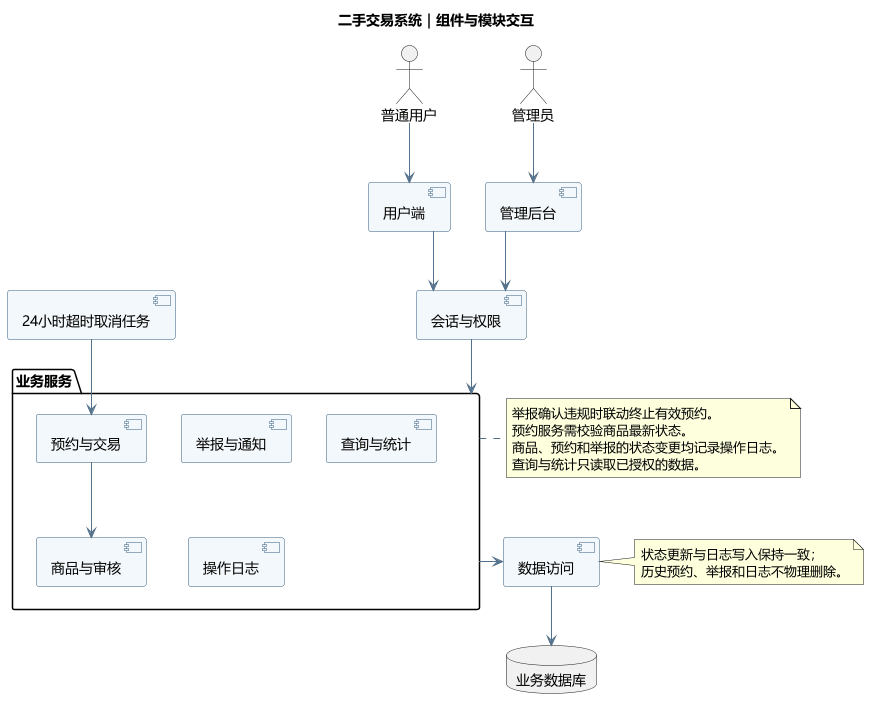

The diagram above was rendered by PlantUML. Its source (embedded in the PNG):
@startuml
title 二手交易系统｜组件与模块交互
skinparam defaultFontName Microsoft YaHei
skinparam backgroundColor #FFFFFF
skinparam componentBackgroundColor #F3F8FC
skinparam componentBorderColor #355C7D
skinparam ArrowColor #54718B
skinparam shadowing false
skinparam linetype ortho
top to bottom direction

actor 普通用户 as User
actor 管理员 as Admin
component "用户端" as Front
component "管理后台" as Back
component "会话与权限" as Auth

package "业务服务" as Core {
  component "商品与审核" as Product
  component "预约与交易" as Booking
  component "举报与通知" as Moderation
  component "查询与统计" as Query
  component "操作日志" as Audit
}
component "24小时超时取消任务" as Timeout
component "数据访问" as Data
database "业务数据库" as DB

User -down-> Front
Admin -down-> Back
Front -down-> Auth
Back -down-> Auth
Auth -down-> Core
Core -down-> Data
Data -down-> DB
Timeout --> Booking
Booking --> Product

note right of Core
  举报确认违规时联动终止有效预约。
  预约服务需校验商品最新状态。
  商品、预约和举报的状态变更均记录操作日志。
  查询与统计只读取已授权的数据。
end note
note right of Data
  状态更新与日志写入保持一致；
  历史预约、举报和日志不物理删除。
end note
@enduml